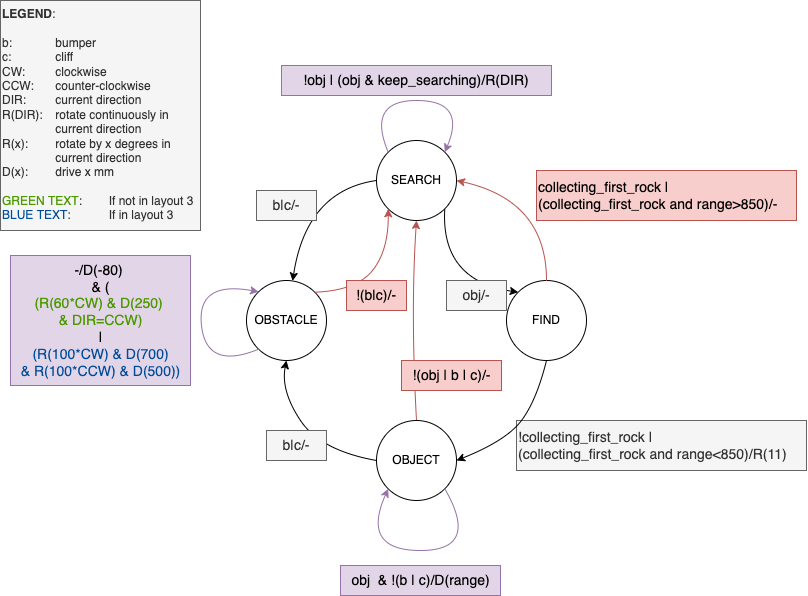

The diagram above was exported from draw.io. Its source (the exported page's mxGraphModel, read from the mxfile embedded in the PNG):
<mxGraphModel dx="873" dy="554" grid="1" gridSize="10" guides="1" tooltips="1" connect="1" arrows="1" fold="1" page="1" pageScale="1" pageWidth="827" pageHeight="1169" math="0" shadow="0">
  <root>
    <mxCell id="0" />
    <mxCell id="1" parent="0" />
    <mxCell id="sYGXz_kvUzDhSaZLWBMm-1" value="OBJECT" style="ellipse;whiteSpace=wrap;html=1;aspect=fixed;" vertex="1" parent="1">
      <mxGeometry x="386" y="430" width="80" height="80" as="geometry" />
    </mxCell>
    <mxCell id="sYGXz_kvUzDhSaZLWBMm-2" value="FIND" style="ellipse;whiteSpace=wrap;html=1;aspect=fixed;" vertex="1" parent="1">
      <mxGeometry x="516" y="290" width="80" height="80" as="geometry" />
    </mxCell>
    <mxCell id="sYGXz_kvUzDhSaZLWBMm-3" value="OBSTACLE" style="ellipse;whiteSpace=wrap;html=1;aspect=fixed;" vertex="1" parent="1">
      <mxGeometry x="256" y="290" width="80" height="80" as="geometry" />
    </mxCell>
    <mxCell id="sYGXz_kvUzDhSaZLWBMm-4" value="SEARCH" style="ellipse;whiteSpace=wrap;html=1;aspect=fixed;" vertex="1" parent="1">
      <mxGeometry x="386" y="150" width="80" height="80" as="geometry" />
    </mxCell>
    <mxCell id="sYGXz_kvUzDhSaZLWBMm-5" value="&lt;b&gt;LEGEND&lt;/b&gt;:&lt;br&gt;&lt;br&gt;b: &lt;span style=&quot;white-space: pre;&quot;&gt;&#09;&lt;/span&gt;&lt;span style=&quot;white-space: pre;&quot;&gt;&#09;&lt;/span&gt;bumper&lt;br&gt;c: &lt;span style=&quot;white-space: pre;&quot;&gt;&#09;&lt;/span&gt;&lt;span style=&quot;white-space: pre;&quot;&gt;&#09;&lt;/span&gt;cliff&lt;br&gt;CW: &lt;span style=&quot;white-space: pre;&quot;&gt;&#09;&lt;/span&gt;clockwise&lt;br&gt;CCW: &lt;span style=&quot;white-space: pre;&quot;&gt;&#09;&lt;/span&gt;counter-clockwise&lt;br&gt;DIR: &lt;span style=&quot;white-space: pre;&quot;&gt;&#09;&lt;/span&gt;current direction&lt;br&gt;R(DIR): &lt;span style=&quot;white-space: pre;&quot;&gt;&#09;&lt;/span&gt;rotate continuously in &lt;span style=&quot;white-space: pre;&quot;&gt;&#09;&lt;/span&gt;&lt;span style=&quot;white-space: pre;&quot;&gt;&#09;&lt;/span&gt;current direction&lt;br&gt;R(x):&amp;nbsp;&lt;span style=&quot;white-space: pre;&quot;&gt;&#09;&lt;/span&gt;rotate by x degrees in &lt;span style=&quot;white-space: pre;&quot;&gt;&#09;&lt;/span&gt;&lt;span style=&quot;white-space: pre;&quot;&gt;&#09;&lt;/span&gt;current direction&lt;br&gt;D(x):&amp;nbsp;&lt;span style=&quot;white-space: pre;&quot;&gt;&#09;&lt;/span&gt;drive x mm&lt;br&gt;&lt;br&gt;&lt;font color=&quot;#4d9900&quot;&gt;GREEN TEXT&lt;/font&gt;: &lt;span style=&quot;white-space: pre;&quot;&gt;&#09;&lt;/span&gt;If not in layout 3&lt;br&gt;&lt;font color=&quot;#004c99&quot;&gt;BLUE TEXT&lt;/font&gt;:&lt;span style=&quot;white-space: pre;&quot;&gt;&#09;&lt;span style=&quot;white-space: pre;&quot;&gt;&#09;&lt;/span&gt;&lt;/span&gt;If in layout 3" style="text;html=1;strokeColor=#666666;fillColor=#f5f5f5;align=left;verticalAlign=top;whiteSpace=wrap;rounded=0;fontColor=#333333;" vertex="1" parent="1">
      <mxGeometry x="10" y="10" width="200" height="230" as="geometry" />
    </mxCell>
    <mxCell id="sYGXz_kvUzDhSaZLWBMm-6" value="" style="curved=1;endArrow=classic;html=1;rounded=0;exitX=0;exitY=0;exitDx=0;exitDy=0;entryX=1;entryY=0;entryDx=0;entryDy=0;fillColor=#e1d5e7;strokeColor=#9673a6;" edge="1" parent="1" source="sYGXz_kvUzDhSaZLWBMm-4" target="sYGXz_kvUzDhSaZLWBMm-4">
      <mxGeometry width="50" height="50" relative="1" as="geometry">
        <mxPoint x="296" y="170" as="sourcePoint" />
        <mxPoint x="346" y="120" as="targetPoint" />
        <Array as="points">
          <mxPoint x="376" y="110" />
          <mxPoint x="476" y="110" />
        </Array>
      </mxGeometry>
    </mxCell>
    <mxCell id="sYGXz_kvUzDhSaZLWBMm-7" value="" style="curved=1;endArrow=classic;html=1;rounded=0;exitX=0;exitY=0.5;exitDx=0;exitDy=0;" edge="1" parent="1" source="sYGXz_kvUzDhSaZLWBMm-4" target="sYGXz_kvUzDhSaZLWBMm-3">
      <mxGeometry width="50" height="50" relative="1" as="geometry">
        <mxPoint x="296" y="370" as="sourcePoint" />
        <mxPoint x="346" y="320" as="targetPoint" />
        <Array as="points">
          <mxPoint x="316" y="200" />
        </Array>
      </mxGeometry>
    </mxCell>
    <mxCell id="sYGXz_kvUzDhSaZLWBMm-8" value="" style="curved=1;endArrow=classic;html=1;rounded=0;exitX=1;exitY=1;exitDx=0;exitDy=0;entryX=0;entryY=0;entryDx=0;entryDy=0;" edge="1" parent="1" source="sYGXz_kvUzDhSaZLWBMm-4" target="sYGXz_kvUzDhSaZLWBMm-2">
      <mxGeometry width="50" height="50" relative="1" as="geometry">
        <mxPoint x="549.92" y="220" as="sourcePoint" />
        <mxPoint x="466.00228737015766" y="320.4651320939747" as="targetPoint" />
        <Array as="points">
          <mxPoint x="450" y="290" />
        </Array>
      </mxGeometry>
    </mxCell>
    <mxCell id="sYGXz_kvUzDhSaZLWBMm-9" value="!obj | (obj &amp;amp; keep_searching)/R(DIR)" style="text;html=1;strokeColor=#9673a6;fillColor=#e1d5e7;align=center;verticalAlign=middle;whiteSpace=wrap;rounded=0;fontSize=14;" vertex="1" parent="1">
      <mxGeometry x="291" y="75" width="270" height="30" as="geometry" />
    </mxCell>
    <mxCell id="sYGXz_kvUzDhSaZLWBMm-10" value="b|c/-" style="text;html=1;strokeColor=#666666;fillColor=#f5f5f5;align=center;verticalAlign=middle;whiteSpace=wrap;rounded=0;fontSize=14;fontColor=#333333;" vertex="1" parent="1">
      <mxGeometry x="266" y="200" width="60" height="30" as="geometry" />
    </mxCell>
    <mxCell id="sYGXz_kvUzDhSaZLWBMm-12" value="obj/-" style="text;html=1;strokeColor=#666666;fillColor=#f5f5f5;align=center;verticalAlign=middle;whiteSpace=wrap;rounded=0;fontSize=14;fontColor=#333333;" vertex="1" parent="1">
      <mxGeometry x="456" y="290" width="60" height="30" as="geometry" />
    </mxCell>
    <mxCell id="sYGXz_kvUzDhSaZLWBMm-13" value="" style="curved=1;endArrow=classic;html=1;rounded=0;fontSize=14;entryX=1;entryY=0.5;entryDx=0;entryDy=0;exitX=0.5;exitY=0;exitDx=0;exitDy=0;fillColor=#f8cecc;strokeColor=#b85450;" edge="1" parent="1" source="sYGXz_kvUzDhSaZLWBMm-2" target="sYGXz_kvUzDhSaZLWBMm-4">
      <mxGeometry width="50" height="50" relative="1" as="geometry">
        <mxPoint x="686" y="275" as="sourcePoint" />
        <mxPoint x="606" y="185" as="targetPoint" />
        <Array as="points">
          <mxPoint x="556" y="210" />
        </Array>
      </mxGeometry>
    </mxCell>
    <mxCell id="sYGXz_kvUzDhSaZLWBMm-14" value="!collecting_first_rock | &lt;br&gt;(collecting_first_rock and range&amp;lt;850)/R(11)" style="text;html=1;align=left;verticalAlign=middle;resizable=0;points=[];autosize=1;strokeColor=#666666;fillColor=#f5f5f5;fontSize=14;fontColor=#333333;" vertex="1" parent="1">
      <mxGeometry x="526" y="430" width="290" height="50" as="geometry" />
    </mxCell>
    <mxCell id="sYGXz_kvUzDhSaZLWBMm-15" value="" style="curved=1;endArrow=classic;html=1;rounded=0;fontSize=14;entryX=1;entryY=0.5;entryDx=0;entryDy=0;exitX=0.5;exitY=1;exitDx=0;exitDy=0;" edge="1" parent="1" source="sYGXz_kvUzDhSaZLWBMm-2" target="sYGXz_kvUzDhSaZLWBMm-1">
      <mxGeometry width="50" height="50" relative="1" as="geometry">
        <mxPoint x="446" y="370" as="sourcePoint" />
        <mxPoint x="496" y="320" as="targetPoint" />
        <Array as="points">
          <mxPoint x="546" y="410" />
          <mxPoint x="516" y="450" />
        </Array>
      </mxGeometry>
    </mxCell>
    <mxCell id="sYGXz_kvUzDhSaZLWBMm-16" value="collecting_first_rock | &lt;br&gt;(collecting_first_rock and range&amp;gt;850)/-" style="text;html=1;align=left;verticalAlign=middle;resizable=0;points=[];autosize=1;strokeColor=#b85450;fillColor=#f8cecc;fontSize=14;" vertex="1" parent="1">
      <mxGeometry x="546" y="180" width="260" height="50" as="geometry" />
    </mxCell>
    <mxCell id="sYGXz_kvUzDhSaZLWBMm-17" value="" style="curved=1;endArrow=classic;html=1;rounded=0;fontSize=14;exitX=1;exitY=0;exitDx=0;exitDy=0;entryX=0;entryY=1;entryDx=0;entryDy=0;fillColor=#f8cecc;strokeColor=#b85450;" edge="1" parent="1" source="sYGXz_kvUzDhSaZLWBMm-3" target="sYGXz_kvUzDhSaZLWBMm-4">
      <mxGeometry width="50" height="50" relative="1" as="geometry">
        <mxPoint x="376" y="320" as="sourcePoint" />
        <mxPoint x="426" y="270" as="targetPoint" />
        <Array as="points">
          <mxPoint x="366" y="300" />
          <mxPoint x="398" y="260" />
        </Array>
      </mxGeometry>
    </mxCell>
    <mxCell id="sYGXz_kvUzDhSaZLWBMm-18" value="!(b|c)/-" style="text;html=1;strokeColor=#b85450;fillColor=#f8cecc;align=center;verticalAlign=middle;whiteSpace=wrap;rounded=0;fontSize=14;" vertex="1" parent="1">
      <mxGeometry x="356" y="290" width="60" height="30" as="geometry" />
    </mxCell>
    <mxCell id="sYGXz_kvUzDhSaZLWBMm-20" value="" style="curved=1;endArrow=classic;html=1;rounded=0;fontSize=14;exitX=0;exitY=1;exitDx=0;exitDy=0;entryX=0;entryY=0;entryDx=0;entryDy=0;fillColor=#e1d5e7;strokeColor=#9673a6;" edge="1" parent="1" source="sYGXz_kvUzDhSaZLWBMm-3" target="sYGXz_kvUzDhSaZLWBMm-3">
      <mxGeometry width="50" height="50" relative="1" as="geometry">
        <mxPoint x="256" y="340" as="sourcePoint" />
        <mxPoint x="306" y="290" as="targetPoint" />
        <Array as="points">
          <mxPoint x="216" y="380" />
          <mxPoint x="206" y="290" />
        </Array>
      </mxGeometry>
    </mxCell>
    <mxCell id="sYGXz_kvUzDhSaZLWBMm-21" value="-/D(-80) &lt;br&gt;&amp;amp; (&lt;br&gt;&lt;font color=&quot;#4d9900&quot;&gt;(R(60*CW) &amp;amp; D(250) &lt;br&gt;&amp;amp; DIR=CCW)&lt;br&gt;&lt;/font&gt;|&lt;br&gt;&lt;font color=&quot;#004c99&quot;&gt;(R(100*CW) &amp;amp; D(700)&lt;br&gt;&amp;amp; R(100*CCW) &amp;amp; D(500))&lt;/font&gt;" style="text;html=1;align=center;verticalAlign=middle;resizable=0;points=[];autosize=1;strokeColor=#9673a6;fillColor=#e1d5e7;fontSize=14;" vertex="1" parent="1">
      <mxGeometry x="20" y="265" width="180" height="130" as="geometry" />
    </mxCell>
    <mxCell id="sYGXz_kvUzDhSaZLWBMm-24" value="" style="curved=1;endArrow=classic;html=1;rounded=0;fontSize=14;fontColor=#004C99;exitX=0;exitY=0.5;exitDx=0;exitDy=0;entryX=0.5;entryY=1;entryDx=0;entryDy=0;" edge="1" parent="1" source="sYGXz_kvUzDhSaZLWBMm-1" target="sYGXz_kvUzDhSaZLWBMm-3">
      <mxGeometry width="50" height="50" relative="1" as="geometry">
        <mxPoint x="390" y="350" as="sourcePoint" />
        <mxPoint x="440" y="300" as="targetPoint" />
        <Array as="points">
          <mxPoint x="330" y="460" />
          <mxPoint x="290" y="400" />
        </Array>
      </mxGeometry>
    </mxCell>
    <mxCell id="sYGXz_kvUzDhSaZLWBMm-25" value="b|c/-" style="text;html=1;strokeColor=#666666;fillColor=#f5f5f5;align=center;verticalAlign=middle;whiteSpace=wrap;rounded=0;fontSize=14;fontColor=#333333;" vertex="1" parent="1">
      <mxGeometry x="276" y="440" width="60" height="30" as="geometry" />
    </mxCell>
    <mxCell id="sYGXz_kvUzDhSaZLWBMm-26" value="" style="curved=1;endArrow=classic;html=1;rounded=0;fontSize=14;fontColor=#004C99;exitX=0.5;exitY=0;exitDx=0;exitDy=0;entryX=0.5;entryY=1;entryDx=0;entryDy=0;fillColor=#f8cecc;strokeColor=#b85450;" edge="1" parent="1" source="sYGXz_kvUzDhSaZLWBMm-1" target="sYGXz_kvUzDhSaZLWBMm-4">
      <mxGeometry width="50" height="50" relative="1" as="geometry">
        <mxPoint x="390" y="290" as="sourcePoint" />
        <mxPoint x="440" y="240" as="targetPoint" />
        <Array as="points">
          <mxPoint x="420" y="320" />
        </Array>
      </mxGeometry>
    </mxCell>
    <mxCell id="sYGXz_kvUzDhSaZLWBMm-27" value="&lt;font color=&quot;#000000&quot;&gt;!(obj | b | c)/-&lt;/font&gt;" style="text;html=1;align=center;verticalAlign=middle;resizable=0;points=[];autosize=1;strokeColor=#b85450;fillColor=#f8cecc;fontSize=14;" vertex="1" parent="1">
      <mxGeometry x="411" y="370" width="100" height="30" as="geometry" />
    </mxCell>
    <mxCell id="sYGXz_kvUzDhSaZLWBMm-28" value="" style="curved=1;endArrow=classic;html=1;rounded=0;fontSize=14;fontColor=#000000;exitX=1;exitY=1;exitDx=0;exitDy=0;entryX=0;entryY=1;entryDx=0;entryDy=0;fillColor=#e1d5e7;strokeColor=#9673a6;" edge="1" parent="1" source="sYGXz_kvUzDhSaZLWBMm-1" target="sYGXz_kvUzDhSaZLWBMm-1">
      <mxGeometry width="50" height="50" relative="1" as="geometry">
        <mxPoint x="390" y="440" as="sourcePoint" />
        <mxPoint x="440" y="390" as="targetPoint" />
        <Array as="points">
          <mxPoint x="490" y="560" />
          <mxPoint x="370" y="560" />
        </Array>
      </mxGeometry>
    </mxCell>
    <mxCell id="sYGXz_kvUzDhSaZLWBMm-29" value="obj&amp;nbsp; &amp;amp; !(b | c)/D(range)" style="text;html=1;align=center;verticalAlign=middle;resizable=0;points=[];autosize=1;strokeColor=#9673a6;fillColor=#e1d5e7;fontSize=14;" vertex="1" parent="1">
      <mxGeometry x="350" y="575" width="160" height="30" as="geometry" />
    </mxCell>
  </root>
</mxGraphModel>